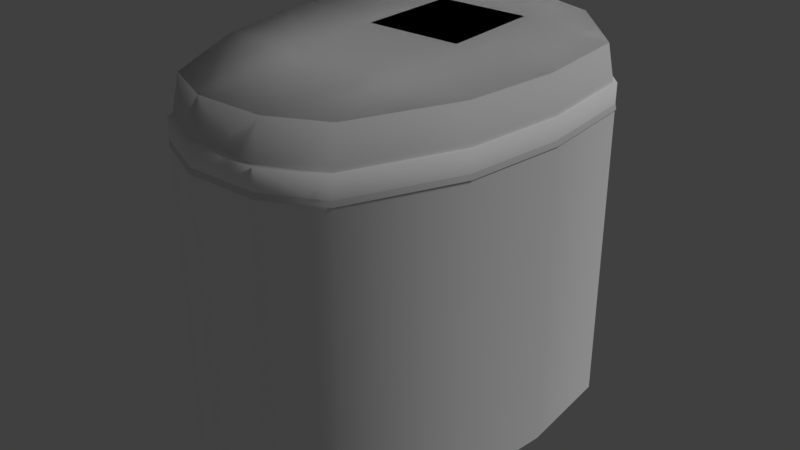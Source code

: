 # Source: island_02.blend  (saved by Blender 2.79.0; exported with 4.5.12 LTS)
import bpy
from mathutils import Matrix  # noqa: F401  (used for matrix-valued properties, if any)

bpy.ops.wm.read_factory_settings(use_empty=True)
scene = bpy.context.scene
scene.name = 'Scene'

# ---- collections
col_collection_1 = bpy.data.collections.new('Collection 1'); scene.collection.children.link(col_collection_1)

# ---- materials (node trees are filled in below, after node groups)
mat_island = bpy.data.materials.new('island')
mat_island.alpha_threshold = 0.0
mat_island.use_transparent_shadow = False
mat_island.diffuse_color = (1.0, 1.0, 1.0, 1.0)
mat_island.roughness = 0.5
mat_island.specular_intensity = 0.0

# ---- material node trees

# ---- world
world_world = bpy.data.worlds.new('World'); scene.world = world_world
world_world.color = (0.05088, 0.05088, 0.05088)
world_world.use_sun_shadow = False
world_world.sun_shadow_jitter_overblur = 0.0
world_world.cycles.sampling_method = 'MANUAL'

# ---- lights
light_hemi = bpy.data.lights.new('Hemi', 'SUN')
light_hemi.transmission_factor = 0.0
light_hemi.angle = 0.1993
light_hemi.energy = 1.0
light_hemi.shadow_buffer_clip_start = 0.5
light_hemi.shadow_soft_size = 0.1
light_hemi.shadow_cascade_max_distance = 1000.0

# ---- meshes
me_island02collider = bpy.data.meshes.new('Island02Collider')
me_island02collider.from_pydata([(4.546, 3.594, 1.96), (-4.405, 3.562, 1.96), (-2.291, 5.846, 1.96), (2.415, 5.864, 1.96), (2.832, -5.649, 1.998), (-0.9597, -6.447, 1.998), (1.173, -6.439, 1.998), (0.8444, 6.377, 1.96), (-0.7244, 6.372, 1.96), (-2.625, -5.669, 1.998), (4.72, 0.4946, 1.96), (-4.557, 0.4609, 1.96), (-1.465, 0.4757, 2.08), (1.627, 0.487, 2.08), (4.294, -2.474, 1.973), (1.561, 3.845, 2.08), (-1.423, 3.834, 2.08), (-4.11, -2.505, 1.973), (1.494, -2.875, 2.093), (-1.307, -2.885, 2.093), (4.836, 3.812, -0.0135), (-4.698, 3.778, -0.0135), (-2.446, 6.211, -0.0135), (2.567, 6.23, -0.0135), (3.012, -6.032, 0.02702), (-1.028, -6.883, 0.02702), (1.244, -6.874, 0.02702), (0.8941, 6.777, -0.0135), (-0.777, 6.771, -0.0135), (-2.801, -6.054, 0.02702), (5.022, 0.5111, -0.0135), (-4.859, 0.4751, -0.0135), (4.568, -2.651, -4.937e-05), (-4.383, -2.684, -4.937e-05)], [], [(19, 12, 11, 17), (15, 0, 3, 7), (13, 10, 0, 15), (11, 12, 16, 1), (12, 13, 15, 16), (1, 16, 8, 2), (16, 15, 7, 8), (14, 10, 13, 18), (18, 13, 12, 19), (5, 19, 17, 9), (4, 14, 18, 6), (6, 18, 19, 5), (5, 9, 29, 25), (10, 14, 32, 30), (14, 4, 24, 32), (0, 10, 30, 20), (9, 17, 33, 29), (7, 3, 23, 27), (17, 11, 31, 33), (2, 8, 28, 22), (1, 2, 22, 21), (8, 7, 27, 28), (11, 1, 21, 31), (4, 6, 26, 24), (3, 0, 20, 23), (6, 5, 25, 26)])
me_island02collider.polygons.foreach_set('use_smooth', [True] * 26)
_uv = me_island02collider.uv_layers.new(name='UVMap')
_uv.uv.foreach_set('vector', [0.2174, 0.4951, 0.2599, 0.5596, 0.2129, 0.5928, 0.1801, 0.5325, 0.3506, 0.5898, 0.3924, 0.5527, 0.3989, 0.6123, 0.3764, 0.6429, 0.3068, 0.5263, 0.3536, 0.4929, 0.3924, 0.5527, 0.3506, 0.5898, 0.2129, 0.5928, 0.2599, 0.5596, 0.3054, 0.6219, 0.2566, 0.6491, 0.2599, 0.5596, 0.3068, 0.5263, 0.3506, 0.5898, 0.3054, 0.6219, 0.2566, 0.6491, 0.3054, 0.6219, 0.347, 0.6638, 0.3107, 0.6749, 0.3054, 0.6219, 0.3506, 0.5898, 0.3764, 0.6429, 0.347, 0.6638, 0.3075, 0.442, 0.3536, 0.4929, 0.3068, 0.5263, 0.2599, 0.4649, 0.2599, 0.4649, 0.3068, 0.5263, 0.2599, 0.5596, 0.2174, 0.4951, 0.1765, 0.4237, 0.2174, 0.4951, 0.1801, 0.5325, 0.1576, 0.4592, 0.2457, 0.3966, 0.3075, 0.442, 0.2599, 0.4649, 0.2059, 0.4028, 0.2059, 0.4028, 0.2599, 0.4649, 0.2174, 0.4951, 0.1765, 0.4237, 0.1765, 0.4237, 0.1576, 0.4592, 0.1576, 0.4592, 0.1765, 0.4237, 0.3536, 0.4929, 0.3075, 0.442, 0.3075, 0.442, 0.3536, 0.4929, 0.3075, 0.442, 0.2457, 0.3966, 0.2457, 0.3966, 0.3075, 0.442, 0.3924, 0.5527, 0.3536, 0.4929, 0.3536, 0.4929, 0.3924, 0.5527, 0.1576, 0.4592, 0.1801, 0.5325, 0.1801, 0.5325, 0.1576, 0.4592, 0.3764, 0.6429, 0.3989, 0.6123, 0.3989, 0.6123, 0.3764, 0.6429, 0.1801, 0.5325, 0.2129, 0.5928, 0.2129, 0.5928, 0.1801, 0.5325, 0.3107, 0.6749, 0.347, 0.6638, 0.347, 0.6638, 0.3107, 0.6749, 0.2566, 0.6491, 0.3107, 0.6749, 0.3107, 0.6749, 0.2566, 0.6491, 0.347, 0.6638, 0.3764, 0.6429, 0.3764, 0.6429, 0.347, 0.6638, 0.2129, 0.5928, 0.2566, 0.6491, 0.2566, 0.6491, 0.2129, 0.5928, 0.2457, 0.3966, 0.2059, 0.4028, 0.2059, 0.4028, 0.2457, 0.3966, 0.3989, 0.6123, 0.3924, 0.5527, 0.3924, 0.5527, 0.3989, 0.6123, 0.2059, 0.4028, 0.1765, 0.4237, 0.1765, 0.4237, 0.2059, 0.4028])
me_island02collider.use_remesh_preserve_volume = False
me_island02collider.use_remesh_preserve_attributes = False
me_island02collider.use_mirror_vertex_groups = False
me_island02collider.use_paint_bone_selection = False
me_island02collider.use_paint_mask = True
me_island02collider.update()
me_island2mesh = bpy.data.meshes.new('Island2Mesh')
me_island2mesh.from_pydata([(4.546, 3.594, 1.96), (-4.405, 3.562, 1.96), (-2.291, 5.846, 0.716), (-2.291, 5.846, 1.96), (2.415, 5.864, 0.716), (2.415, 5.864, 1.96), (2.832, -5.649, 1.998), (2.832, -5.649, 0.716), (-0.9597, -6.447, 1.998), (1.173, -6.439, 1.998), (-0.7244, 6.372, 0.716), (0.8444, 6.377, 0.716), (0.8444, 6.377, 1.96), (-0.7244, 6.372, 1.96), (-4.405, 3.562, 0.716), (4.546, 3.594, 0.716), (-2.625, -5.669, 1.998), (-2.625, -5.669, 0.716), (4.72, 0.4946, 1.96), (4.72, 0.4946, 0.716), (-4.557, 0.4609, 1.96), (-4.557, 0.4609, 0.716), (-0.9597, -6.447, 0.716), (1.173, -6.439, 0.716), (-1.465, 0.4757, 2.08), (1.627, 0.487, 2.08), (4.294, -2.474, 0.716), (4.294, -2.474, 1.973), (1.561, 3.845, 2.08), (-1.423, 3.834, 2.08), (-4.11, -2.505, 0.716), (-4.11, -2.505, 1.973), (1.494, -2.875, 2.093), (-1.307, -2.885, 2.093), (4.808, 3.789, 0.798), (-4.669, 3.754, 0.798), (-2.429, 6.169, -0.05954), (-2.431, 6.174, 0.798), (2.555, 6.187, -0.05954), (2.552, 6.192, 0.798), (2.994, -5.998, 0.8383), (2.997, -6.002, -0.05954), (-1.021, -6.843, 0.8383), (1.237, -6.835, 0.8383), (-0.7694, 6.725, -0.05954), (0.8917, 6.731, -0.05954), (0.8893, 6.736, 0.798), (-0.7719, 6.73, 0.798), (-4.667, 3.75, -0.05954), (4.811, 3.784, -0.05954), (-2.784, -6.019, 0.8383), (-2.782, -6.023, -0.05954), (4.992, 0.507, 0.798), (4.995, 0.5023, -0.05954), (-4.83, 0.4713, 0.798), (-4.827, 0.4666, -0.05954), (-1.019, -6.847, -0.05954), (1.239, -6.839, -0.05954), (-1.556, 0.487, 0.9253), (1.718, 0.4989, 0.9253), (4.544, -2.641, -0.05954), (4.542, -2.636, 0.8114), (1.648, 4.054, 0.9253), (-1.511, 4.043, 0.9253), (-4.354, -2.673, -0.05954), (-4.356, -2.669, 0.8114), (1.577, -3.061, 0.9386), (-1.389, -3.071, 0.9386), (-2.429, 6.169, -9.541), (2.555, 6.187, -9.541), (2.997, -6.002, -9.541), (-0.7694, 6.725, -9.541), (0.8917, 6.731, -9.541), (-4.667, 3.75, -9.541), (4.811, 3.784, -9.541), (-2.782, -6.023, -9.541), (4.995, 0.5023, -9.541), (-4.827, 0.4666, -9.541), (-1.019, -6.847, -9.541), (1.239, -6.839, -9.541), (4.544, -2.641, -9.541), (-4.354, -2.673, -9.541)], [], [(26, 27, 6, 7), (22, 8, 16, 17), (30, 31, 20, 21), (33, 24, 20, 31), (11, 12, 5, 4), (28, 0, 5, 12), (14, 1, 3, 2), (0, 15, 4, 5), (18, 19, 15, 0), (21, 20, 1, 14), (25, 18, 0, 28), (19, 18, 27, 26), (20, 24, 29, 1), (24, 25, 28, 29), (1, 29, 13, 3), (29, 28, 12, 13), (2, 3, 13, 10), (10, 13, 12, 11), (27, 18, 25, 32), (32, 25, 24, 33), (17, 16, 31, 30), (8, 33, 31, 16), (6, 27, 32, 9), (9, 32, 33, 8), (7, 6, 9, 23), (23, 9, 8, 22), (60, 61, 40, 41), (56, 42, 50, 51), (64, 65, 54, 55), (67, 58, 54, 65), (45, 46, 39, 38), (62, 34, 39, 46), (48, 35, 37, 36), (34, 49, 38, 39), (52, 53, 49, 34), (55, 54, 35, 48), (59, 52, 34, 62), (53, 52, 61, 60), (54, 58, 63, 35), (58, 59, 62, 63), (35, 63, 47, 37), (63, 62, 46, 47), (36, 37, 47, 44), (44, 47, 46, 45), (61, 52, 59, 66), (66, 59, 58, 67), (51, 50, 65, 64), (42, 67, 65, 50), (40, 61, 66, 43), (43, 66, 67, 42), (41, 40, 43, 57), (57, 43, 42, 56), (49, 53, 76, 74), (48, 36, 68, 73), (64, 55, 77, 81), (53, 60, 80, 76), (56, 51, 75, 78), (36, 44, 71, 68), (57, 56, 78, 79), (51, 64, 81, 75), (41, 57, 79, 70), (45, 38, 69, 72), (55, 48, 73, 77), (38, 49, 74, 69), (44, 45, 72, 71), (60, 41, 70, 80)])
me_island2mesh.polygons.foreach_set('use_smooth', [True] * 66)
_uv = me_island2mesh.uv_layers.new(name='UVMap')
_uv.uv.foreach_set('vector', [0.9675, 0.4071, 0.9041, 0.3987, 0.8957, 0.2513, 0.9675, 0.2664, 0.9675, 0.2315, 0.9142, 0.2085, 0.8957, 0.2462, 0.9675, 0.2664, 0.9675, 0.4071, 0.9041, 0.4021, 0.8957, 0.5345, 0.9675, 0.5389, 0.2174, 0.4951, 0.2599, 0.5596, 0.2129, 0.5928, 0.1801, 0.5325, 0.9675, 0.8007, 0.9075, 0.8095, 0.9075, 0.7845, 0.9675, 0.7777, 0.3506, 0.5898, 0.3924, 0.5527, 0.3989, 0.6123, 0.3764, 0.6429, 0.9675, 0.6765, 0.9002, 0.6664, 0.9075, 0.7845, 0.9675, 0.7777, 0.8949, 0.6637, 0.9675, 0.6765, 0.9675, 0.7777, 0.9075, 0.7845, 0.8957, 0.5345, 0.9675, 0.5389, 0.9675, 0.6765, 0.8949, 0.6637, 0.9675, 0.5389, 0.8957, 0.5345, 0.9002, 0.6664, 0.9675, 0.6765, 0.3068, 0.5263, 0.3536, 0.4929, 0.3924, 0.5527, 0.3506, 0.5898, 0.9675, 0.5389, 0.8957, 0.5345, 0.9041, 0.3987, 0.9675, 0.4071, 0.2129, 0.5928, 0.2599, 0.5596, 0.3054, 0.6219, 0.2566, 0.6491, 0.2599, 0.5596, 0.3068, 0.5263, 0.3506, 0.5898, 0.3054, 0.6219, 0.2566, 0.6491, 0.3054, 0.6219, 0.347, 0.6638, 0.3107, 0.6749, 0.3054, 0.6219, 0.3506, 0.5898, 0.3764, 0.6429, 0.347, 0.6638, 0.9675, 0.7777, 0.9075, 0.7845, 0.9075, 0.8095, 0.9675, 0.8007, 0.9675, 0.8007, 0.9075, 0.8095, 0.9075, 0.8095, 0.9675, 0.8007, 0.3075, 0.442, 0.3536, 0.4929, 0.3068, 0.5263, 0.2599, 0.4649, 0.2599, 0.4649, 0.3068, 0.5263, 0.2599, 0.5596, 0.2174, 0.4951, 0.9675, 0.2664, 0.8957, 0.2462, 0.9041, 0.4021, 0.9675, 0.4071, 0.1765, 0.4237, 0.2174, 0.4951, 0.1801, 0.5325, 0.1576, 0.4592, 0.2457, 0.3966, 0.3075, 0.442, 0.2599, 0.4649, 0.2059, 0.4028, 0.2059, 0.4028, 0.2599, 0.4649, 0.2174, 0.4951, 0.1765, 0.4237, 0.9675, 0.2664, 0.8957, 0.2513, 0.9125, 0.2085, 0.9675, 0.2315, 0.9675, 0.2315, 0.9125, 0.2085, 0.9142, 0.2085, 0.9675, 0.2315, 0.9675, 0.4071, 0.9041, 0.3987, 0.8957, 0.2513, 0.9675, 0.2664, 0.9675, 0.2315, 0.9142, 0.2085, 0.8957, 0.2462, 0.9675, 0.2664, 0.9675, 0.4071, 0.9041, 0.4021, 0.8957, 0.5345, 0.9675, 0.5389, 0.2174, 0.4951, 0.2599, 0.5596, 0.2129, 0.5928, 0.1801, 0.5325, 0.9675, 0.8007, 0.9075, 0.8095, 0.9075, 0.7845, 0.9675, 0.7777, 0.3506, 0.5898, 0.3924, 0.5527, 0.3989, 0.6123, 0.3764, 0.6429, 0.9675, 0.6765, 0.9002, 0.6664, 0.9075, 0.7845, 0.9675, 0.7777, 0.8949, 0.6637, 0.9675, 0.6765, 0.9675, 0.7777, 0.9075, 0.7845, 0.8957, 0.5345, 0.9675, 0.5389, 0.9675, 0.6765, 0.8949, 0.6637, 0.9675, 0.5389, 0.8957, 0.5345, 0.9002, 0.6664, 0.9675, 0.6765, 0.3068, 0.5263, 0.3536, 0.4929, 0.3924, 0.5527, 0.3506, 0.5898, 0.9675, 0.5389, 0.8957, 0.5345, 0.9041, 0.3987, 0.9675, 0.4071, 0.2129, 0.5928, 0.2599, 0.5596, 0.3054, 0.6219, 0.2566, 0.6491, 0.2599, 0.5596, 0.3068, 0.5263, 0.3506, 0.5898, 0.3054, 0.6219, 0.2566, 0.6491, 0.3054, 0.6219, 0.347, 0.6638, 0.3107, 0.6749, 0.3054, 0.6219, 0.3506, 0.5898, 0.3764, 0.6429, 0.347, 0.6638, 0.9675, 0.7777, 0.9075, 0.7845, 0.9075, 0.8095, 0.9675, 0.8007, 0.9675, 0.8007, 0.9075, 0.8095, 0.9075, 0.8095, 0.9675, 0.8007, 0.3075, 0.442, 0.3536, 0.4929, 0.3068, 0.5263, 0.2599, 0.4649, 0.2599, 0.4649, 0.3068, 0.5263, 0.2599, 0.5596, 0.2174, 0.4951, 0.9675, 0.2664, 0.8957, 0.2462, 0.9041, 0.4021, 0.9675, 0.4071, 0.1765, 0.4237, 0.2174, 0.4951, 0.1801, 0.5325, 0.1576, 0.4592, 0.2457, 0.3966, 0.3075, 0.442, 0.2599, 0.4649, 0.2059, 0.4028, 0.2059, 0.4028, 0.2599, 0.4649, 0.2174, 0.4951, 0.1765, 0.4237, 0.9675, 0.2664, 0.8957, 0.2513, 0.9125, 0.2085, 0.9675, 0.2315, 0.9675, 0.2315, 0.9125, 0.2085, 0.9142, 0.2085, 0.9675, 0.2315, 0.9558, 0.4928, 0.9558, 0.4928, 0.9558, 0.4928, 0.9558, 0.4928, 0.9558, 0.4928, 0.9558, 0.4928, 0.9558, 0.4928, 0.9558, 0.4928, 0.9558, 0.4928, 0.9558, 0.4928, 0.9558, 0.4928, 0.9558, 0.4928, 0.9558, 0.4928, 0.9558, 0.4928, 0.9558, 0.4928, 0.9558, 0.4928, 0.9558, 0.4928, 0.9558, 0.4928, 0.9558, 0.4928, 0.9558, 0.4928, 0.9558, 0.4928, 0.9558, 0.4928, 0.9558, 0.4928, 0.9558, 0.4928, 0.9558, 0.4928, 0.9558, 0.4928, 0.9558, 0.4928, 0.9558, 0.4928, 0.9558, 0.4928, 0.9558, 0.4928, 0.9558, 0.4928, 0.9558, 0.4928, 0.9558, 0.4928, 0.9558, 0.4928, 0.9558, 0.4928, 0.9558, 0.4928, 0.9558, 0.4928, 0.9558, 0.4928, 0.9558, 0.4928, 0.9558, 0.4928, 0.9558, 0.4928, 0.9558, 0.4928, 0.9558, 0.4928, 0.9558, 0.4928, 0.9558, 0.4928, 0.9558, 0.4928, 0.9558, 0.4928, 0.9558, 0.4928, 0.9558, 0.4928, 0.9558, 0.4928, 0.9558, 0.4928, 0.9558, 0.4928, 0.9558, 0.4928, 0.9558, 0.4928, 0.9558, 0.4928, 0.9558, 0.4928])
me_island2mesh.materials.append(mat_island)
me_island2mesh.use_remesh_preserve_volume = False
me_island2mesh.use_remesh_preserve_attributes = False
me_island2mesh.use_mirror_vertex_groups = False
me_island2mesh.use_paint_bone_selection = False
me_island2mesh.use_paint_mask = True
me_island2mesh.update()

# ---- objects
ob_island02collider__colonly = bpy.data.objects.new('Island02Collider -colonly', me_island02collider)
ob_island02mesh = bpy.data.objects.new('Island02Mesh', me_island2mesh)
ob_hemi = bpy.data.objects.new('Hemi', light_hemi)

# ---- transforms, parenting, visibility, modifiers, constraints
ob_island02collider__colonly.location = (0.0, 0.0, 0.0)
ob_island02collider__colonly.display_type = 'WIRE'
ob_island02collider__colonly.show_name = True
ob_island02collider__colonly.show_wire = True
ob_island02collider__colonly.show_all_edges = True
ob_island02collider__colonly.show_in_front = True
ob_island02collider__colonly.lineart.crease_threshold = 0.0
ob_island02mesh.parent = ob_island02collider__colonly
ob_island02mesh.location = (0.0, 0.0, 0.0)
ob_island02mesh.lineart.crease_threshold = 0.0
ob_hemi.location = (0.0, 0.0, 0.0)
ob_hemi.rotation_euler = (-0.588, 0.4478, -0.281)
ob_hemi.hide_viewport = True
ob_hemi.lineart.crease_threshold = 0.0

# ---- collection membership
col_collection_1.objects.link(ob_island02collider__colonly)
col_collection_1.objects.link(ob_island02mesh)
col_collection_1.objects.link(ob_hemi)

# ---- scene / render settings (as saved in the file)
scene.frame_start = 1; scene.frame_end = 250; scene.frame_set(1)
scene.render.engine = 'BLENDER_EEVEE_NEXT'
scene.render.resolution_percentage = 50
scene.render.dither_intensity = 0.0
scene.cycles.use_denoising = False
scene.cycles.samples = 128
scene.cycles.sampling_pattern = 'TABULATED_SOBOL'
scene.cycles.use_adaptive_sampling = False
scene.cycles.use_light_tree = False
scene.cycles.blur_glossy = 0.0
scene.cycles.sample_clamp_indirect = 0.0
scene.view_settings.view_transform = 'Standard'
bpy.context.view_layer.update()

# ---- added for rendering (the .blend has no active camera): camera
cam_auto = bpy.data.cameras.new('AutoCamera')
cam_auto.lens = 50.0
cam_auto.sensor_width = 36.0
cam_auto.clip_end = 1000.0
ob_auto_camera = bpy.data.objects.new('AutoCamera', cam_auto)
scene.collection.objects.link(ob_auto_camera)
ob_auto_camera.location = (19.0328, -22.7946, 11.4371)
ob_auto_camera.rotation_euler = (1.09748, -7.21219e-08, 0.694738)
scene.camera = ob_auto_camera
bpy.context.view_layer.update()
